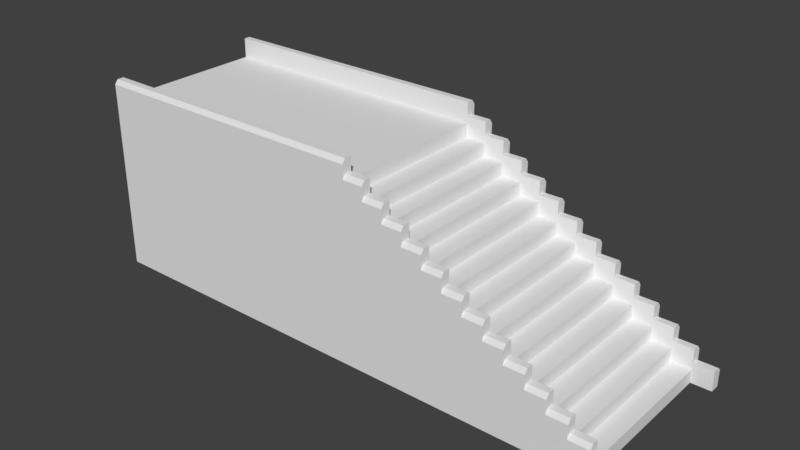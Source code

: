 # Source: Stairs.blend  (saved by Blender 2.79.0; exported with 4.5.12 LTS)
import bpy
from mathutils import Matrix  # noqa: F401  (used for matrix-valued properties, if any)

bpy.ops.wm.read_factory_settings(use_empty=True)
scene = bpy.context.scene
scene.name = 'Scene'

# ---- collections
col_collection_2 = bpy.data.collections.new('Collection 2'); scene.collection.children.link(col_collection_2)

# ---- world
world_world = bpy.data.worlds.new('World'); scene.world = world_world
world_world.color = (0.05088, 0.05088, 0.05088)
world_world.use_sun_shadow = False
world_world.sun_shadow_jitter_overblur = 0.0
world_world.cycles.sampling_method = 'MANUAL'

# ---- meshes
me_cube_002 = bpy.data.meshes.new('Cube.002')
me_cube_002.from_pydata([(0.08701, -1.0, -1.0), (0.08701, -1.0, 1.0), (0.08701, 1.0, -1.0), (0.08701, 1.0, 1.0), (-0.174, 1.0, -1.0), (-0.174, -1.0, -1.0), (-0.174, -1.0, 1.0), (-0.174, 1.0, 1.0), (-0.435, 1.0, -1.0), (-0.435, -1.0, -1.0), (-1.479, 1.129, 9.0), (-0.6961, 1.0, -1.0), (-0.6961, -1.0, -1.0), (-2.784, 1.129, 7.0), (-0.9571, 1.0, -1.0), (-0.9571, -1.0, -1.0), (-1.218, 1.129, 9.0), (-1.218, 1.0, -1.0), (-1.218, -1.0, -1.0), (-2.523, 1.129, 7.0), (-1.479, 1.0, -1.0), (-1.479, -1.0, -1.0), (-2.262, 1.129, 9.0), (-1.74, 1.0, -1.0), (-1.74, -1.0, -1.0), (-1.74, 1.129, 7.0), (-2.001, 1.0, -1.0), (-2.001, -1.0, -1.0), (-2.001, 1.129, 9.0), (-2.262, 1.0, -1.0), (-2.262, -1.0, -1.0), (-1.479, 1.129, 7.0), (-2.523, 1.0, -1.0), (-2.523, -1.0, -1.0), (-1.218, 1.129, 7.0), (-2.784, 1.0, -1.0), (-2.784, -1.0, -1.0), (-2.784, 1.129, 5.0), (-3.045, 1.0, -1.0), (-3.045, -1.0, -1.0), (-2.523, 1.129, 5.0), (-3.306, 1.0, -1.0), (-3.306, -1.0, -1.0), (-0.174, -1.0, 3.0), (-0.174, 1.0, 3.0), (-0.435, -1.0, 3.0), (-0.435, 1.0, 3.0), (-0.9571, 1.129, 7.0), (-0.6961, 1.129, 7.0), (-2.262, 1.129, 7.0), (-2.262, 1.129, 5.0), (-2.001, 1.129, 7.0), (-1.479, 1.129, 5.0), (-1.218, 1.129, 5.0), (-0.9571, 1.129, 5.0), (-0.6961, 1.129, 5.0), (-2.784, 1.129, 3.0), (-0.435, -1.0, 5.0), (-0.435, 1.0, 5.0), (-0.6961, -1.0, 5.0), (-0.6961, 1.0, 5.0), (-0.435, 1.129, 5.0), (-2.523, 1.129, 3.0), (-2.001, 1.129, 5.0), (-2.262, 1.129, 3.0), (-1.74, 1.129, 5.0), (-2.001, 1.129, 3.0), (-3.306, 1.129, 5.0), (-1.74, 1.129, 3.0), (-3.045, 1.129, 5.0), (-0.6961, -1.0, 7.0), (-0.6961, 1.0, 7.0), (-0.9571, -1.0, 7.0), (-0.9571, 1.0, 7.0), (-1.479, 1.129, 3.0), (-1.218, 1.129, 3.0), (-3.306, 1.129, -1.0), (-3.045, 1.129, -1.0), (-3.306, 1.129, 3.0), (-3.306, 1.129, 1.0), (-2.784, 1.129, -1.0), (-2.784, 1.129, 1.0), (-0.9571, -1.0, 9.0), (-0.9571, 1.0, 9.0), (-1.218, -1.0, 9.0), (-1.218, 1.0, 9.0), (-3.045, 1.129, 1.0), (-3.045, 1.129, 3.0), (-2.523, 1.129, -1.0), (-2.523, 1.129, 1.0), (-0.9571, 1.129, 3.0), (-2.262, 1.129, -1.0), (-2.262, 1.129, 1.0), (-1.218, -1.0, 11.0), (-1.218, 1.0, 11.0), (-1.479, -1.0, 11.0), (-1.479, 1.0, 11.0), (-0.6961, 1.129, 3.0), (-2.001, 1.129, -1.0), (-2.001, 1.129, 1.0), (-0.435, 1.129, 3.0), (-1.74, 1.129, -1.0), (-1.74, 1.129, 1.0), (-1.479, -1.0, 13.0), (-1.479, 1.0, 13.0), (-1.74, -1.0, 13.0), (-1.74, 1.0, 13.0), (-0.174, 1.129, 3.0), (-1.479, 1.129, -1.0), (-1.479, 1.129, 1.0), (-1.218, 1.129, -1.0), (-1.218, 1.129, 1.0), (-1.74, -1.0, 15.0), (-1.74, 1.0, 15.0), (-2.001, -1.0, 15.0), (-2.001, 1.0, 15.0), (-0.9571, 1.129, -1.0), (-0.9571, 1.129, 1.0), (-0.6961, 1.129, -1.0), (-0.6961, 1.129, 1.0), (-2.001, -1.0, 17.0), (-2.001, 1.0, 17.0), (-2.262, -1.0, 17.0), (-2.262, 1.0, 17.0), (-0.435, 1.129, -1.0), (-0.435, 1.129, 1.0), (-0.174, 1.129, -1.0), (-2.262, -1.0, 19.0), (-2.262, 1.0, 19.0), (-2.523, -1.0, 19.0), (-2.523, 1.0, 19.0), (-0.174, 1.129, 1.0), (0.08701, 1.129, -1.0), (-2.523, -1.0, 21.0), (-2.523, 1.0, 21.0), (-2.784, -1.0, 21.0), (-2.784, 1.0, 21.0), (0.08701, 1.129, 1.0), (-2.784, -1.0, 23.0), (-2.784, 1.0, 23.0), (-3.045, -1.0, 23.0), (-3.045, 1.0, 23.0), (-3.045, -1.0, 25.0), (-3.045, 1.0, 25.0), (-3.306, -1.0, 25.0), (-3.306, 1.0, 25.0), (0.08701, -1.086, 1.0), (0.08701, -1.086, -1.0), (-0.174, -1.086, -1.0), (-0.174, -1.086, 1.0), (-0.435, -1.086, -1.0), (-0.9571, -1.086, 12.0), (-0.435, 1.086, 6.0), (-0.435, 1.086, 8.0), (-0.6961, -1.086, -1.0), (-1.74, 1.0, 18.0), (-1.74, 1.086, 18.0), (-3.045, -1.0, 26.0), (-0.9571, -1.086, -1.0), (-3.045, -1.086, 26.0), (-1.218, -1.086, -1.0), (-1.479, -1.086, -1.0), (-3.045, 1.086, 26.0), (-3.045, 1.0, 26.0), (-2.262, 1.086, 22.0), (-1.74, -1.086, -1.0), (-2.262, 1.0, 22.0), (-2.001, -1.086, -1.0), (-1.479, -1.0, 16.0), (-2.262, -1.086, -1.0), (-1.74, -1.0, 16.0), (-2.523, -1.086, -1.0), (-1.74, 1.0, 16.0), (-2.784, -1.086, -1.0), (-1.479, 1.0, 16.0), (-3.045, -1.086, -1.0), (-3.306, -1.086, -1.0), (-0.174, -1.086, 3.0), (-0.435, -1.086, 3.0), (-2.523, 1.0, 22.0), (-2.523, 1.086, 22.0), (-2.523, -1.086, 22.0), (-2.523, -1.0, 22.0), (-0.6961, -1.086, 5.0), (-0.435, -1.086, 5.0), (-2.262, 1.0, 20.0), (-2.262, 1.086, 20.0), (-0.9571, 1.086, 10.0), (-2.262, -1.0, 22.0), (-2.262, -1.086, 22.0), (-1.479, -1.086, 14.0), (-0.9571, -1.086, 7.0), (-0.9571, 1.086, 12.0), (-0.6961, -1.086, 7.0), (-2.262, -1.086, 20.0), (-2.262, -1.0, 20.0), (0.08701, 1.086, 4.0), (-0.9571, -1.086, 10.0), (0.08701, -1.086, 4.0), (-2.784, -1.0, 26.0), (-2.784, -1.086, 26.0), (-1.218, -1.086, 14.0), (-1.479, 1.0, 14.0), (-1.218, 1.0, 14.0), (-1.479, -1.0, 14.0), (-1.218, -1.0, 14.0), (-1.218, -1.0, 12.0), (-0.9571, -1.0, 12.0), (-0.9571, -1.086, 9.0), (-1.218, -1.086, 9.0), (-0.9571, 1.0, 12.0), (-1.218, 1.0, 12.0), (-0.6961, -1.0, 10.0), (-0.9571, -1.0, 10.0), (-0.9571, 1.0, 10.0), (-0.6961, 1.0, 10.0), (-1.479, -1.086, 11.0), (-1.218, -1.086, 11.0), (-0.6961, -1.0, 8.0), (-0.435, -1.0, 8.0), (-0.435, 1.0, 8.0), (-1.74, -1.086, 13.0), (-1.479, -1.086, 13.0), (-0.6961, 1.0, 8.0), (-0.435, -1.0, 6.0), (-0.174, -1.0, 6.0), (-1.74, -1.086, 15.0), (-2.001, -1.086, 15.0), (-0.174, 1.0, 6.0), (-0.435, 1.0, 6.0), (-2.262, -1.086, 17.0), (-2.001, -1.086, 17.0), (-0.174, -1.0, 4.0), (0.08701, -1.0, 4.0), (-2.523, -1.086, 19.0), (-2.262, -1.086, 19.0), (-0.174, 1.0, 4.0), (-2.523, -1.086, 21.0), (-2.784, -1.086, 21.0), (0.08701, 1.0, 4.0), (-3.045, -1.086, 23.0), (-2.784, -1.086, 23.0), (-3.045, -1.086, 25.0), (0.08701, 1.086, 1.0), (0.08701, 1.086, -1.0), (-0.174, 1.086, 1.0), (-0.174, 1.086, -1.0), (-2.523, -1.129, 9.0), (-0.435, 1.086, -1.0), (-2.784, -1.129, 9.0), (-0.6961, 1.086, -1.0), (-1.74, -1.129, 7.0), (-0.9571, 1.086, -1.0), (-1.479, -1.129, 7.0), (-1.218, 1.086, -1.0), (-2.001, -1.129, 9.0), (-1.479, 1.086, -1.0), (-0.174, 1.086, 3.0), (-1.218, -1.129, 7.0), (-1.74, 1.086, -1.0), (-0.435, 1.086, 3.0), (-2.262, -1.129, 7.0), (-2.001, 1.086, -1.0), (-2.262, -1.129, 9.0), (-3.306, -1.129, 5.0), (-2.262, 1.086, -1.0), (-3.045, -1.129, 5.0), (-2.523, -1.129, 7.0), (-2.523, 1.086, -1.0), (-2.784, -1.129, 5.0), (-2.784, -1.129, 7.0), (-2.523, -1.129, 5.0), (-2.784, 1.086, -1.0), (-3.045, 1.086, -1.0), (-3.306, 1.086, -1.0), (-2.262, -1.129, 5.0), (-1.479, -1.129, 5.0), (-0.6961, -1.129, 7.0), (-1.218, -1.129, 5.0), (-0.9571, -1.129, 7.0), (-0.9571, -1.129, 5.0), (-2.001, -1.129, 7.0), (-2.784, -1.129, 3.0), (-2.523, -1.129, 3.0), (-0.435, 1.086, 5.0), (-2.262, -1.129, 3.0), (-0.6961, 1.086, 5.0), (-1.479, -1.129, 3.0), (-0.435, -1.129, 5.0), (-0.6961, -1.129, 5.0), (-1.74, -1.129, 5.0), (-1.74, -1.129, 3.0), (-2.001, -1.129, 3.0), (-0.6961, 1.086, 7.0), (-0.9571, 1.086, 7.0), (-2.001, -1.129, 5.0), (-0.435, -1.129, 3.0), (-0.174, -1.129, 3.0), (-3.306, -1.129, -1.0), (-3.045, -1.129, -1.0), (-2.784, -1.129, 1.0), (-2.784, -1.129, -1.0), (-2.523, -1.129, 1.0), (-1.218, 1.086, 9.0), (-2.523, -1.129, -1.0), (-2.262, -1.129, 1.0), (-2.262, -1.129, -1.0), (-0.9571, 1.086, 9.0), (-2.001, -1.129, 1.0), (-2.001, -1.129, -1.0), (-1.74, -1.129, 1.0), (-1.74, -1.129, -1.0), (-3.045, -1.129, 3.0), (-3.045, -1.129, 1.0), (-1.218, 1.086, 11.0), (-1.479, 1.086, 11.0), (-1.479, -1.129, 1.0), (-1.479, -1.129, -1.0), (-3.306, -1.129, 1.0), (-3.306, -1.129, 3.0), (-1.218, -1.129, -1.0), (-0.6961, -1.129, 3.0), (-1.479, 1.086, 13.0), (-1.74, 1.086, 13.0), (-1.74, 1.086, 15.0), (-0.9571, -1.129, -1.0), (-2.001, 1.086, 15.0), (-0.9571, -1.129, 1.0), (-0.9571, -1.129, 3.0), (-0.6961, -1.129, 1.0), (-0.6961, -1.129, -1.0), (-1.218, -1.129, 3.0), (-1.218, -1.129, 1.0), (-2.001, 1.086, 17.0), (-2.262, 1.086, 17.0), (-0.435, -1.129, 1.0), (-2.523, 1.086, 19.0), (-0.435, -1.129, -1.0), (-0.174, -1.129, 1.0), (-0.174, -1.129, -1.0), (-2.262, 1.086, 19.0), (0.08701, -1.129, -1.0), (-2.784, 1.086, 21.0), (-2.523, 1.086, 21.0), (-2.784, 1.086, 23.0), (0.08701, -1.129, 1.0), (-3.045, 1.086, 23.0), (-3.045, 1.086, 25.0), (-3.045, 1.129, 7.0), (-3.306, 1.129, 7.0), (-0.9571, 1.129, 9.0), (-2.262, 1.129, 11.0), (-1.74, 1.129, 9.0), (-2.523, 1.129, 9.0), (-2.523, 1.129, 11.0), (-2.784, 1.129, 9.0), (-3.045, 1.129, 9.0), (-3.306, 1.129, 9.0), (-1.218, 1.129, 11.0), (-1.479, 1.129, 11.0), (-2.262, 1.129, 13.0), (-1.74, 1.129, 11.0), (-2.523, 1.129, 13.0), (-2.001, 1.129, 11.0), (-2.784, 1.129, 11.0), (-3.045, 1.129, 11.0), (-3.306, 1.129, 11.0), (-1.479, 1.129, 13.0), (-1.74, 1.129, 13.0), (-1.74, 1.129, 15.0), (-2.001, 1.129, 13.0), (-2.001, 1.129, 15.0), (-2.262, 1.129, 15.0), (-2.784, 1.129, 13.0), (-3.045, 1.129, 13.0), (-3.306, 1.129, 13.0), (-3.306, 1.129, 17.0), (-3.306, 1.129, 15.0), (-2.523, 1.129, 15.0), (-2.784, 1.129, 15.0), (-3.045, 1.129, 15.0), (-2.001, 1.129, 17.0), (-2.262, 1.129, 17.0), (-2.523, 1.129, 17.0), (-2.523, 1.129, 19.0), (-2.784, 1.129, 17.0), (-2.784, 1.129, 19.0), (-3.045, 1.129, 17.0), (-2.262, 1.129, 19.0), (-3.306, 1.129, 21.0), (-3.306, 1.129, 19.0), (-3.045, 1.129, 19.0), (-2.784, 1.129, 21.0), (-2.523, 1.129, 21.0), (-2.784, 1.129, 23.0), (-3.045, 1.129, 21.0), (-3.045, 1.129, 23.0), (-3.306, 1.129, 23.0), (-3.306, 1.129, 25.0), (-3.045, 1.129, 25.0), (-3.045, -1.129, 7.0), (-3.306, -1.129, 7.0), (-0.9571, -1.129, 9.0), (-1.218, -1.129, 9.0), (-3.306, -1.129, 9.0), (-3.306, -1.129, 11.0), (-1.479, -1.129, 9.0), (-1.74, -1.129, 9.0), (-3.045, -1.129, 11.0), (-3.045, -1.129, 9.0), (-2.784, -1.129, 11.0), (-1.74, -1.129, 11.0), (-1.479, -1.129, 11.0), (-1.218, -1.129, 11.0), (-2.001, -1.129, 11.0), (-3.045, -1.129, 13.0), (-2.262, -1.129, 11.0), (-2.784, -1.129, 13.0), (-2.523, -1.129, 11.0), (-1.74, -1.129, 13.0), (-1.479, -1.129, 13.0), (-2.001, -1.129, 13.0), (-2.262, -1.129, 13.0), (-2.523, -1.129, 13.0), (-2.784, -1.129, 15.0), (-2.523, -1.129, 15.0), (-3.306, -1.129, 13.0), (-1.74, -1.129, 15.0), (-2.001, -1.129, 15.0), (-2.262, -1.129, 15.0), (-3.306, -1.129, 15.0), (-3.306, -1.129, 17.0), (-2.523, -1.129, 17.0), (-2.262, -1.129, 17.0), (-3.045, -1.129, 15.0), (-2.001, -1.129, 17.0), (-3.045, -1.129, 17.0), (-3.045, -1.129, 19.0), (-2.784, -1.129, 17.0), (-2.523, -1.129, 19.0), (-2.262, -1.129, 19.0), (-2.784, -1.129, 19.0), (-3.306, -1.129, 19.0), (-3.306, -1.129, 21.0), (-2.523, -1.129, 21.0), (-2.784, -1.129, 21.0), (-3.045, -1.129, 21.0), (-3.045, -1.129, 23.0), (-2.784, -1.129, 23.0), (-3.306, -1.129, 23.0), (-3.045, -1.129, 25.0), (-3.306, -1.129, 25.0), (-1.218, -1.086, 12.0), (-3.045, -1.086, 28.0), (-3.045, -1.0, 28.0), (-0.6961, 1.086, 10.0), (-0.6961, 1.086, 8.0), (-3.306, -1.0, 28.0), (-3.306, -1.086, 28.0), (-2.784, 1.086, 26.0), (-2.784, 1.0, 26.0), (-2.001, 1.0, 18.0), (-1.74, -1.0, 18.0), (-2.001, -1.0, 18.0), (-3.306, 1.086, 28.0), (-3.306, 1.0, 28.0), (-0.174, -1.086, 4.0), (-3.045, 1.0, 28.0), (-3.045, 1.086, 28.0), (-0.174, -1.086, 6.0), (-1.479, 1.086, 14.0), (-1.479, -1.086, 16.0), (-2.001, 1.086, 20.0), (-2.001, 1.0, 20.0), (-0.435, -1.086, 6.0), (-2.001, 1.086, 18.0), (-0.435, -1.086, 8.0), (-2.523, -1.086, 24.0), (-2.523, -1.0, 24.0), (-1.74, 1.086, 16.0), (-1.479, 1.086, 16.0), (-2.784, -1.0, 24.0), (-2.784, -1.086, 24.0), (-2.001, -1.0, 20.0), (-2.784, 1.086, 24.0), (-2.784, 1.0, 24.0), (-2.523, 1.0, 24.0), (-2.523, 1.086, 24.0), (-1.218, 1.086, 14.0), (-1.218, 1.086, 12.0), (-0.6961, -1.086, 8.0), (-0.6961, -1.086, 10.0), (-0.174, 1.086, 6.0), (-0.174, 1.086, 4.0), (-1.74, -1.086, 16.0), (-1.74, -1.086, 18.0), (-2.001, -1.086, 18.0), (-2.001, -1.086, 20.0), (-0.174, 1.086, 4.0), (-0.174, 1.129, 3.349), (0.08701, 1.129, 3.349), (0.08701, 1.086, 4.0), (-0.174, 1.129, 5.349), (-0.174, 1.086, 6.0), (-0.435, 1.086, 6.0), (-0.435, 1.129, 5.349), (-0.435, 1.129, 7.349), (-0.435, 1.086, 8.0), (-0.6961, 1.086, 8.0), (-0.6961, 1.129, 7.349), (-0.9571, 1.086, 10.0), (-0.9571, 1.129, 9.349), (-0.6961, 1.129, 9.349), (-0.6961, 1.086, 10.0), (-2.523, -1.086, 24.0), (-2.523, -1.129, 23.35), (-1.479, -1.129, 13.35), (-1.479, -1.086, 14.0), (-0.174, -1.129, 3.349), (-0.174, -1.086, 4.0), (-2.262, -1.086, 22.0), (-2.262, -1.129, 21.35), (-2.523, -1.129, 21.35), (-2.523, -1.086, 22.0), (-0.9571, -1.086, 12.0), (-0.9571, -1.129, 11.35), (0.08701, -1.086, 4.0), (0.08701, -1.129, 3.349), (-2.001, -1.129, 17.35), (-2.001, -1.086, 18.0), (-3.045, -1.086, 28.0), (-3.045, -1.129, 27.35), (-3.306, -1.129, 27.35), (-3.306, -1.086, 28.0), (-0.174, -1.086, 6.0), (-0.174, -1.129, 5.349), (-0.435, -1.129, 5.349), (-0.435, -1.086, 6.0), (-2.001, -1.086, 20.0), (-2.001, -1.129, 19.35), (-2.262, -1.129, 19.35), (-2.262, -1.086, 20.0), (-2.784, -1.129, 23.35), (-2.784, -1.086, 24.0), (-1.479, -1.086, 16.0), (-1.479, -1.129, 15.35), (-1.218, -1.129, 11.35), (-1.218, -1.086, 12.0), (-1.218, -1.086, 14.0), (-1.218, -1.129, 13.35), (-2.784, -1.086, 26.0), (-2.784, -1.129, 25.35), (-3.045, -1.129, 25.35), (-3.045, -1.086, 26.0), (-0.435, -1.086, 8.0), (-0.435, -1.129, 7.349), (-0.6961, -1.129, 7.349), (-0.6961, -1.086, 8.0), (-0.6961, -1.086, 10.0), (-0.6961, -1.129, 9.349), (-0.9571, -1.129, 9.349), (-0.9571, -1.086, 10.0), (-1.74, -1.129, 15.35), (-1.74, -1.086, 16.0), (-1.74, -1.086, 18.0), (-1.74, -1.129, 17.35), (-2.784, 1.086, 24.0), (-2.784, 1.129, 23.35), (-1.218, 1.086, 12.0), (-1.218, 1.129, 11.35), (-2.262, 1.129, 21.35), (-2.262, 1.086, 22.0), (-2.001, 1.086, 18.0), (-2.001, 1.129, 17.35), (-1.479, 1.086, 14.0), (-1.479, 1.129, 13.35), (-1.218, 1.129, 13.35), (-1.218, 1.086, 14.0), (-0.9571, 1.129, 11.35), (-0.9571, 1.086, 12.0), (-3.306, 1.086, 28.0), (-3.306, 1.129, 27.35), (-3.045, 1.129, 27.35), (-3.045, 1.086, 28.0), (-3.045, 1.086, 26.0), (-3.045, 1.129, 25.35), (-2.784, 1.129, 25.35), (-2.784, 1.086, 26.0), (-1.74, 1.129, 17.35), (-1.74, 1.086, 18.0), (-2.262, 1.086, 20.0), (-2.262, 1.129, 19.35), (-2.001, 1.129, 19.35), (-2.001, 1.086, 20.0), (-2.523, 1.129, 23.35), (-2.523, 1.086, 24.0), (-2.523, 1.086, 22.0), (-2.523, 1.129, 21.35), (-1.74, 1.086, 16.0), (-1.74, 1.129, 15.35), (-1.479, 1.129, 15.35), (-1.479, 1.086, 16.0), (0.348, 1.0, 1.0), (0.348, 1.0, -1.0), (0.348, -1.0, 1.0), (0.348, -1.0, -1.0), (0.348, 1.129, 1.0), (0.348, 1.129, -1.0), (0.348, -1.086, 1.0), (0.348, 1.086, 1.0), (0.348, 1.086, -1.0), (0.348, -1.086, -1.0), (0.348, -1.129, -1.0), (0.348, -1.129, 1.0), (0.08701, -1.0, 2.0), (0.08701, -1.086, 2.0), (0.08701, 1.086, 2.0), (0.08701, 1.0, 2.0), (0.348, 1.0, 2.0), (0.348, -1.0, 2.0), (0.348, -1.086, 2.0), (0.348, 1.086, 2.0), (0.08701, -1.129, 1.593), (0.08701, -1.086, 2.0), (0.08701, 1.086, 2.0), (0.08701, 1.129, 1.593), (0.348, -1.086, 2.0), (0.348, -1.129, 1.593), (0.348, 1.129, 1.593), (0.348, 1.086, 2.0), (-6.799, -1.0, 3.0), (-6.799, -1.0, 1.0), (-6.799, 1.0, 1.0), (-6.799, 1.0, 3.0), (-6.799, 1.0, -1.0), (-6.799, -1.0, -1.0), (-6.799, 1.0, 5.0), (-6.799, 1.129, 3.0), (-6.799, 1.129, 5.0), (-6.799, 1.129, 1.0), (-6.799, 1.129, -1.0), (-6.799, -1.0, 5.0), (-6.799, -1.0, 7.0), (-6.799, 1.0, 7.0), (-6.799, -1.0, 9.0), (-6.799, -1.0, 11.0), (-6.799, 1.0, 9.0), (-6.799, 1.086, 7.0), (-6.799, 1.086, 9.0), (-6.799, -1.086, 17.0), (-6.799, -1.0, 17.0), (-6.799, -1.0, 19.0), (-6.799, -1.086, 19.0), (-6.799, 1.0, 11.0), (-6.799, -1.086, -1.0), (-6.799, 1.086, -1.0), (-6.799, 1.0, 15.0), (-6.799, 1.086, 15.0), (-6.799, -1.086, 11.0), (-6.799, -1.086, 9.0), (-6.799, -1.086, 15.0), (-6.799, -1.0, 15.0), (-6.799, -1.0, 13.0), (-6.799, -1.086, 13.0), (-6.799, 1.0, 13.0), (-6.799, -1.0, 25.0), (-6.799, -1.086, 25.0), (-6.799, 1.0, 17.0), (-6.799, 1.086, 25.0), (-6.799, 1.0, 25.0), (-6.799, -1.086, 23.0), (-6.799, -1.0, 23.0), (-6.799, 1.086, 1.0), (-6.799, -1.0, 21.0), (-6.799, -1.086, 21.0), (-6.799, -1.086, 7.0), (-6.799, 1.086, 3.0), (-6.799, 1.086, 5.0), (-6.799, 1.0, 21.0), (-6.799, 1.0, 19.0), (-6.799, -1.086, 1.0), (-6.799, 1.086, 17.0), (-6.799, -1.086, 5.0), (-6.799, 1.086, 19.0), (-6.799, -1.086, 3.0), (-6.799, 1.086, 21.0), (-6.799, 1.0, 23.0), (-6.799, 1.086, 23.0), (-6.799, 1.086, 11.0), (-6.799, 1.086, 13.0), (-6.799, 1.086, 28.0), (-6.799, 1.0, 28.0), (-6.799, -1.0, 28.0), (-6.799, -1.086, 28.0), (-6.799, -1.129, 17.0), (-6.799, -1.129, 5.0), (-6.799, -1.129, 19.0), (-6.799, -1.129, 11.0), (-6.799, -1.129, 9.0), (-6.799, -1.129, 7.0), (-6.799, -1.129, 25.0), (-6.799, -1.129, 23.0), (-6.799, -1.129, 21.0), (-6.799, -1.129, 15.0), (-6.799, -1.129, 13.0), (-6.799, -1.129, 3.0), (-6.799, -1.129, 1.0), (-6.799, -1.129, -1.0), (-6.799, 1.129, 17.0), (-6.799, 1.129, 19.0), (-6.799, 1.129, 11.0), (-6.799, 1.129, 7.0), (-6.799, 1.129, 9.0), (-6.799, 1.129, 25.0), (-6.799, 1.129, 21.0), (-6.799, 1.129, 23.0), (-6.799, 1.129, 13.0), (-6.799, 1.129, 15.0), (-6.799, 1.129, 27.35), (-6.799, 1.086, 28.0), (-6.799, -1.086, 28.0), (-6.799, -1.129, 27.35)], [], [(2, 3, 1, 0), (4, 5, 9, 8), (56, 87, 69, 37), (3, 7, 6, 1), (0, 5, 4, 2), (74, 68, 65, 52), (66, 64, 50, 63), (55, 54, 47, 48), (8, 9, 12, 11), (63, 50, 49, 51), (11, 12, 15, 14), (52, 65, 25, 31), (37, 69, 348, 13), (14, 15, 18, 17), (17, 18, 21, 20), (54, 53, 34, 47), (89, 81, 56, 62), (20, 21, 24, 23), (81, 86, 87, 56), (23, 24, 27, 26), (92, 89, 62, 64), (26, 27, 30, 29), (102, 99, 66, 68), (111, 109, 74, 75), (29, 30, 33, 32), (99, 92, 64, 66), (100, 97, 55, 61), (68, 66, 63, 65), (32, 33, 36, 35), (38, 39, 42, 41), (35, 36, 39, 38), (87, 78, 67, 69), (62, 56, 37, 40), (75, 74, 52, 53), (43, 44, 46, 45), (97, 90, 54, 55), (86, 79, 78, 87), (86, 77, 76, 79), (81, 80, 77, 86), (119, 117, 90, 97), (125, 119, 97, 100), (92, 91, 88, 89), (89, 88, 80, 81), (99, 98, 91, 92), (131, 125, 100, 107), (6, 7, 44, 43), (109, 108, 101, 102), (102, 101, 98, 99), (111, 110, 108, 109), (57, 58, 60, 59), (117, 111, 75, 90), (119, 118, 116, 117), (117, 116, 110, 111), (109, 102, 68, 74), (131, 126, 124, 125), (45, 46, 58, 57), (125, 124, 118, 119), (132, 126, 131, 137), (17, 20, 256, 254), (16, 303, 489, 568, 569), (141, 139, 460, 163), (122, 127, 235, 230), (70, 71, 73, 72), (55, 286, 456, 508, 509), (135, 138, 241, 238), (84, 93, 217, 209), (343, 393, 594, 595, 487), (2, 4, 246, 244), (128, 123, 334, 340), (15, 12, 154, 158), (73, 71, 215, 214), (29, 32, 268, 265), (59, 60, 71, 70), (96, 94, 203, 202), (178, 296, 536, 537, 474), (277, 193, 491, 558, 559), (93, 95, 204, 205), (216, 412, 516, 517, 190), (58, 284, 153, 220), (82, 83, 85, 84), (24, 21, 161, 165), (333, 381, 592, 593, 472), (14, 17, 254, 252), (33, 30, 169, 171), (608, 604, 619, 620), (72, 82, 208, 191), (134, 130, 336, 343), (134, 343, 487, 486), (12, 9, 150, 154), (26, 29, 265, 262), (2, 244, 610, 603), (83, 73, 294, 307), (72, 73, 83, 82), (38, 41, 274, 273), (93, 94, 96, 95), (11, 14, 252, 250), (42, 39, 175, 176), (129, 133, 237, 234), (314, 358, 576, 577, 488), (21, 18, 160, 161), (95, 103, 222, 216), (186, 472, 593, 590), (342, 136, 485, 484), (183, 289, 556, 557, 490), (324, 369, 588, 589, 156), (84, 85, 94, 93), (103, 104, 106, 105), (476, 490, 557, 554), (30, 27, 167, 169), (105, 106, 113, 112), (143, 141, 346, 347), (95, 96, 104, 103), (140, 142, 242, 240), (23, 26, 262, 259), (39, 36, 173, 175), (35, 38, 273, 272), (113, 106, 323, 324), (58, 46, 260, 284), (112, 113, 115, 114), (71, 60, 286, 293), (113, 324, 156, 155), (344, 394, 586, 587, 459), (8, 11, 250, 248), (6, 43, 177, 149), (139, 136, 342, 344), (440, 235, 189, 520, 521), (18, 15, 158, 160), (43, 45, 224, 225), (104, 96, 315, 322), (120, 121, 123, 122), (45, 57, 184, 178), (121, 115, 326, 333), (9, 5, 148, 150), (240, 447, 552, 553, 159), (20, 23, 259, 256), (230, 433, 540, 541, 194), (114, 115, 121, 120), (46, 44, 228, 229), (27, 24, 165, 167), (144, 145, 669, 665), (127, 128, 130, 129), (264, 401, 699, 695), (4, 8, 248, 246), (67, 78, 637, 638), (59, 70, 193, 183), (36, 33, 171, 173), (430, 431, 694, 703), (94, 85, 303, 314), (443, 449, 701, 702), (122, 123, 128, 127), (44, 7, 245, 257), (133, 134, 136, 135), (135, 136, 139, 138), (32, 35, 272, 268), (105, 112, 226, 221), (389, 390, 709, 714), (431, 442, 696, 694), (129, 130, 134, 133), (138, 139, 141, 140), (451, 532, 721, 700), (274, 41, 634, 655), (5, 0, 147, 148), (377, 375, 716, 717), (79, 76, 640, 639), (142, 143, 145, 144), (140, 141, 143, 142), (114, 120, 231, 227), (41, 42, 635, 634), (279, 277, 559, 560), (289, 288, 555, 556), (447, 448, 551, 552), (209, 403, 546, 547, 452), (433, 435, 539, 540), (296, 297, 535, 536), (451, 450, 531, 532), (439, 440, 521, 522), (338, 345, 527, 518), (412, 413, 549, 516), (428, 427, 565, 528), (403, 402, 525, 546), (445, 444, 515, 542), (485, 486, 487, 484), (478, 481, 482, 477), (172, 174, 480, 479), (168, 170, 494, 471), (465, 467, 468, 464), (454, 457, 458, 453), (207, 206, 452, 151), (188, 182, 181, 189), (179, 166, 164, 180), (461, 155, 156, 475), (462, 463, 496, 495), (185, 473, 472, 186), (483, 195, 194, 497), (212, 213, 197, 491), (229, 228, 492, 152), (163, 460, 459, 162), (199, 157, 159, 200), (219, 218, 490, 476), (205, 204, 190, 201), (236, 239, 196, 493), (225, 224, 474, 469), (202, 203, 488, 470), (223, 220, 153, 456), (211, 210, 192, 489), (233, 232, 466, 198), (214, 215, 455, 187), (234, 237, 444, 439), (173, 171, 304, 301), (216, 222, 420, 412), (154, 150, 337, 330), (120, 122, 195, 483), (149, 177, 297, 338), (230, 235, 440, 433), (533, 458, 693, 720), (171, 169, 306, 304), (243, 137, 500, 501, 196), (426, 430, 703, 704), (580, 581, 718, 719), (458, 457, 692, 693), (298, 318, 706, 707), (150, 148, 339, 337), (169, 167, 309, 306), (61, 55, 509, 506), (375, 366, 710, 716), (148, 147, 341, 339), (167, 165, 311, 309), (123, 121, 473, 185), (200, 159, 553, 550), (48, 47, 511, 512), (442, 443, 702, 696), (191, 208, 402, 279), (609, 606, 628, 629, 621), (165, 161, 317, 311), (178, 184, 288, 296), (318, 319, 705, 706), (227, 231, 435, 428), (357, 349, 711, 712), (161, 160, 320, 317), (240, 242, 450, 447), (183, 193, 277, 289), (413, 217, 201, 548, 549), (532, 533, 720, 721), (160, 158, 325, 320), (382, 334, 186, 590, 591), (140, 240, 159, 157), (238, 241, 448, 445), (137, 131, 499, 500), (319, 264, 695, 705), (209, 217, 413, 403), (405, 426, 704, 697), (176, 175, 299, 298), (346, 141, 163, 162), (100, 260, 152, 504, 505), (401, 404, 698, 699), (158, 154, 330, 325), (175, 173, 301, 299), (191, 279, 560, 561, 197), (221, 226, 427, 419), (312, 282, 269, 266), (291, 287, 276, 290), (285, 292, 295, 275), (328, 321, 289, 280), (269, 271, 267, 270), (280, 289, 277, 279), (275, 295, 281, 261), (290, 276, 253, 251), (266, 269, 270, 400), (300, 302, 283, 282), (313, 300, 282, 312), (302, 305, 285, 283), (308, 310, 291, 292), (305, 308, 292, 285), (310, 316, 287, 291), (321, 296, 288, 289), (292, 291, 290, 295), (319, 312, 266, 264), (287, 331, 278, 276), (282, 283, 271, 269), (299, 313, 318, 298), (301, 300, 313, 299), (304, 302, 300, 301), (306, 305, 302, 304), (309, 308, 305, 306), (318, 313, 312, 319), (311, 310, 308, 309), (327, 329, 321, 328), (317, 316, 310, 311), (316, 332, 331, 287), (329, 335, 296, 321), (325, 327, 332, 320), (320, 332, 316, 317), (330, 329, 327, 325), (335, 338, 297, 296), (337, 335, 329, 330), (332, 327, 328, 331), (339, 338, 335, 337), (345, 338, 339, 341), (314, 303, 16, 358), (252, 254, 110, 116), (128, 340, 164, 166), (366, 357, 712, 710), (250, 252, 116, 118), (344, 342, 392, 394), (268, 272, 80, 88), (471, 494, 563, 544), (465, 464, 690, 691), (42, 176, 654, 635), (135, 238, 482, 481), (248, 250, 118, 124), (265, 268, 88, 91), (340, 334, 382, 388), (398, 397, 715, 713), (464, 580, 719, 690), (284, 260, 100, 61), (133, 135, 481, 478), (246, 248, 124, 126), (322, 315, 359, 367), (262, 265, 91, 98), (349, 67, 638, 711), (244, 246, 126, 132), (419, 420, 545, 562), (104, 322, 480, 174), (76, 274, 655, 640), (333, 326, 371, 381), (293, 286, 55, 48), (3, 2, 603, 602), (78, 79, 639, 637), (136, 134, 486, 485), (259, 262, 98, 101), (390, 376, 708, 709), (347, 346, 396, 399), (145, 465, 691, 669), (307, 294, 47, 350), (256, 259, 101, 108), (103, 105, 170, 168), (456, 153, 507, 508), (581, 398, 713, 718), (257, 245, 131, 107), (257, 107, 502, 503, 492), (254, 256, 108, 110), (273, 274, 76, 77), (323, 106, 172, 479), (324, 323, 368, 369), (106, 104, 174, 172), (404, 405, 697, 698), (343, 336, 384, 393), (162, 459, 587, 584), (376, 377, 717, 708), (272, 273, 77, 80), (90, 75, 53, 54), (64, 62, 40, 50), (47, 34, 16, 350), (13, 348, 356, 355), (31, 25, 352, 10), (51, 49, 22, 28), (34, 31, 10, 16), (50, 40, 19, 49), (65, 63, 51, 25), (69, 67, 349, 348), (40, 37, 13, 19), (53, 52, 31, 34), (356, 357, 366, 365), (352, 28, 363, 361), (22, 353, 354, 351), (49, 19, 353, 22), (25, 51, 28, 352), (348, 349, 357, 356), (19, 13, 355, 353), (365, 366, 375, 374), (361, 363, 370, 368), (351, 354, 362, 360), (353, 355, 364, 354), (16, 10, 359, 358), (28, 22, 351, 363), (10, 352, 361, 359), (355, 356, 365, 364), (373, 374, 380, 379), (370, 360, 372, 371), (354, 364, 373, 362), (363, 351, 360, 370), (359, 361, 368, 367), (364, 365, 374, 373), (379, 380, 387, 385), (380, 377, 376, 387), (360, 362, 378, 372), (368, 370, 371, 369), (374, 375, 377, 380), (362, 373, 379, 378), (382, 383, 384, 388), (383, 385, 386, 384), (378, 379, 385, 383), (372, 378, 383, 382), (371, 372, 382, 381), (386, 391, 395, 392), (387, 376, 390, 391), (385, 387, 391, 386), (395, 389, 397, 396), (391, 390, 389, 395), (384, 386, 392, 393), (396, 397, 398, 399), (392, 395, 396, 394), (331, 328, 280, 278), (283, 285, 275, 271), (400, 270, 249, 409), (251, 253, 406, 407), (261, 281, 255, 263), (270, 267, 247, 249), (278, 280, 279, 258), (271, 275, 261, 267), (295, 290, 251, 281), (264, 266, 400, 401), (276, 278, 258, 253), (255, 407, 411, 414), (247, 263, 416, 418), (409, 249, 410, 408), (407, 406, 412, 411), (258, 279, 402, 403), (267, 261, 263, 247), (281, 251, 407, 255), (401, 400, 409, 404), (253, 258, 403, 406), (418, 416, 422, 423), (408, 410, 417, 415), (411, 412, 420, 419), (404, 409, 408, 405), (406, 403, 413, 412), (249, 247, 418, 410), (263, 255, 414, 416), (415, 417, 424, 434), (422, 421, 428, 429), (417, 423, 425, 424), (414, 411, 419, 421), (405, 408, 415, 426), (410, 418, 423, 417), (416, 414, 421, 422), (429, 428, 435, 433), (425, 429, 433, 432), (423, 422, 429, 425), (421, 419, 427, 428), (426, 415, 434, 430), (436, 438, 441, 437), (431, 436, 437, 442), (430, 434, 436, 431), (434, 424, 438, 436), (424, 425, 432, 438), (441, 439, 444, 445), (438, 432, 439, 441), (432, 433, 440, 439), (437, 441, 445, 446), (442, 437, 446, 443), (446, 445, 448, 447), (443, 446, 447, 449), (449, 447, 450, 451), (47, 294, 187, 510, 511), (393, 392, 567, 594), (350, 16, 569, 578), (369, 371, 573, 588), (388, 384, 597, 570), (131, 245, 493, 498, 499), (358, 359, 575, 576), (399, 398, 581, 582), (107, 100, 505, 502), (284, 61, 506, 507, 153), (394, 396, 585, 586), (381, 382, 591, 592), (367, 368, 599, 600), (70, 72, 213, 212), (260, 46, 229, 152), (138, 140, 157, 199), (489, 192, 579, 568), (187, 455, 513, 510), (149, 338, 518, 519, 466), (208, 82, 207, 151), (371, 326, 475, 572, 573), (234, 439, 522, 523, 181), (217, 93, 205, 201), (114, 227, 496, 463), (384, 336, 180, 596, 597), (84, 209, 452, 206), (241, 138, 199, 200), (242, 142, 454, 453), (146, 1, 233, 198), (94, 314, 488, 203), (71, 293, 455, 215), (303, 85, 211, 489), (368, 323, 479, 598, 599), (201, 190, 517, 548), (286, 60, 223, 456), (231, 120, 483, 497), (72, 191, 197, 213), (198, 466, 519, 526), (59, 183, 490, 218), (189, 181, 523, 520), (392, 342, 484, 566, 567), (180, 164, 571, 596), (491, 197, 561, 558), (479, 480, 601, 598), (449, 451, 700, 701), (402, 208, 151, 524, 525), (444, 237, 477, 514, 515), (221, 419, 562, 563, 494), (139, 344, 459, 460), (145, 143, 467, 465), (193, 70, 212, 491), (142, 144, 457, 454), (3, 243, 196, 239), (427, 226, 495, 564, 565), (122, 230, 194, 195), (322, 367, 600, 601, 480), (115, 113, 155, 461), (151, 452, 547, 524), (484, 487, 595, 566), (130, 128, 166, 179), (112, 114, 463, 462), (475, 156, 589, 572), (127, 129, 182, 188), (227, 428, 528, 529, 496), (396, 346, 162, 584, 585), (448, 241, 200, 550, 551), (477, 482, 543, 514), (420, 222, 471, 544, 545), (397, 389, 714, 715), (152, 492, 503, 504), (44, 257, 492, 228), (6, 149, 466, 232), (83, 307, 192, 210), (95, 216, 190, 204), (7, 3, 239, 236), (143, 347, 468, 467), (495, 496, 529, 564), (347, 399, 582, 583, 468), (470, 488, 577, 574), (245, 7, 236, 493), (177, 43, 225, 469), (176, 298, 707, 654), (307, 350, 578, 579, 192), (1, 6, 232, 233), (288, 184, 476, 554, 555), (235, 127, 188, 189), (315, 96, 202, 470), (453, 458, 533, 530), (60, 58, 220, 223), (294, 73, 214, 187), (297, 177, 469, 534, 535), (57, 59, 218, 219), (105, 221, 494, 170), (85, 83, 210, 211), (222, 103, 168, 471), (334, 123, 185, 186), (82, 84, 206, 207), (121, 333, 472, 473), (129, 234, 181, 182), (45, 178, 474, 224), (457, 144, 665, 692), (226, 112, 462, 495), (326, 115, 461, 475), (336, 130, 179, 180), (359, 315, 470, 574, 575), (450, 242, 453, 530, 531), (469, 474, 537, 534), (184, 57, 219, 476), (293, 48, 512, 513, 455), (340, 388, 570, 571, 164), (435, 231, 497, 538, 539), (497, 194, 541, 538), (345, 146, 198, 526, 527), (464, 468, 583, 580), (238, 445, 542, 543, 482), (237, 133, 478, 477), (500, 499, 498, 501), (504, 503, 502, 505), (508, 507, 506, 509), (512, 511, 510, 513), (560, 559, 558, 561), (554, 557, 556, 555), (534, 537, 536, 535), (526, 519, 518, 527), (568, 579, 578, 569), (576, 575, 574, 577), (600, 599, 598, 601), (572, 589, 588, 573), (592, 591, 590, 593), (570, 597, 596, 571), (566, 595, 594, 567), (586, 585, 584, 587), (580, 583, 582, 581), (524, 547, 546, 525), (548, 517, 516, 549), (562, 545, 544, 563), (564, 529, 528, 565), (540, 539, 538, 541), (522, 521, 520, 523), (514, 543, 542, 515), (552, 551, 550, 553), (530, 533, 532, 531), (493, 196, 501, 498), (605, 604, 608, 611), (602, 603, 610, 609), (611, 608, 613, 612), (609, 610, 607, 606), (243, 3, 617, 616), (604, 1, 614, 619), (244, 132, 607, 610), (345, 341, 612, 613), (147, 0, 605, 611), (132, 137, 606, 607), (341, 147, 611, 612), (0, 1, 604, 605), (345, 613, 627, 622), (606, 137, 625, 628), (614, 615, 620, 619), (616, 617, 618, 621), (137, 243, 616, 624, 625), (602, 609, 621, 618), (3, 602, 618, 617), (613, 608, 620, 626, 627), (615, 623, 626, 620), (624, 616, 621, 629), (1, 146, 615, 614), (628, 625, 624, 629), (622, 627, 626, 623), (146, 345, 622, 623, 615), (635, 631, 632, 634), (632, 631, 630, 633), (633, 630, 641, 636), (662, 645, 658, 663), (636, 641, 642, 643), (651, 650, 649, 652), (636, 643, 647, 677), (646, 653, 688, 648), (646, 644, 645, 653), (643, 646, 648, 647), (643, 642, 644, 646), (650, 661, 660, 649), (673, 651, 652, 674), (644, 642, 675, 659), (653, 645, 662, 664), (656, 667, 681, 657), (679, 678, 685, 683), (631, 635, 654, 680), (634, 632, 672, 655), (664, 656, 657, 689), (665, 671, 670, 666), (645, 644, 659, 658), (661, 662, 663, 660), (686, 669, 668, 687), (656, 661, 650, 667), (664, 662, 661, 656), (632, 633, 676, 672), (671, 673, 674, 670), (642, 641, 682, 675), (679, 651, 673, 678), (667, 650, 651, 679), (633, 636, 677, 676), (667, 679, 683, 681), (630, 631, 680, 684), (678, 686, 687, 685), (641, 630, 684, 682), (678, 673, 671, 686), (653, 664, 689, 688), (686, 671, 665, 669), (658, 659, 698, 697), (682, 684, 705, 695), (649, 660, 703, 694), (652, 649, 694, 696), (675, 682, 695, 699), (674, 652, 696, 702), (663, 658, 697, 704), (659, 675, 699, 698), (666, 670, 701, 700), (670, 674, 702, 701), (660, 663, 704, 703), (684, 680, 706, 705), (680, 654, 707, 706), (672, 676, 637, 639), (648, 688, 710, 712), (681, 683, 709, 708), (677, 647, 711, 638), (657, 681, 708, 717), (683, 685, 714, 709), (676, 677, 638, 637), (688, 689, 716, 710), (647, 648, 712, 711), (687, 668, 713, 715), (685, 687, 715, 714), (655, 672, 639, 640), (689, 657, 717, 716), (665, 666, 693, 692), (668, 669, 691, 690), (666, 700, 721, 720, 693), (713, 668, 690, 719, 718)])
me_cube_002.use_remesh_preserve_volume = False
me_cube_002.use_remesh_preserve_attributes = False
me_cube_002.use_mirror_vertex_groups = False
me_cube_002.update()

# ---- objects
ob_cube = bpy.data.objects.new('Cube', me_cube_002)

# ---- transforms, parenting, visibility, modifiers, constraints
ob_cube.location = (0.0, 0.0, 0.0)
ob_cube.scale = (11.49, 11.62, 1.0)
ob_cube.lineart.crease_threshold = 0.0

# ---- collection membership
col_collection_2.objects.link(ob_cube)

# ---- scene / render settings (as saved in the file)
scene.frame_start = 1; scene.frame_end = 250; scene.frame_set(1)
scene.render.engine = 'BLENDER_EEVEE_NEXT'
scene.render.resolution_percentage = 50
scene.render.dither_intensity = 0.0
scene.cycles.use_denoising = False
scene.cycles.samples = 128
scene.cycles.sampling_pattern = 'TABULATED_SOBOL'
scene.cycles.use_adaptive_sampling = False
scene.cycles.use_light_tree = False
scene.cycles.blur_glossy = 0.0
scene.cycles.sample_clamp_indirect = 0.0
scene.view_settings.view_transform = 'Standard'
bpy.context.view_layer.update()

# ---- added for rendering (the .blend has no active camera and no usable light): camera, sun
cam_auto = bpy.data.cameras.new('AutoCamera')
cam_auto.lens = 50.0
cam_auto.sensor_width = 36.0
cam_auto.clip_end = 1477.22
ob_auto_camera = bpy.data.objects.new('AutoCamera', cam_auto)
scene.collection.objects.link(ob_auto_camera)
ob_auto_camera.location = (47.1038, -101.007, 80.8381)
ob_auto_camera.rotation_euler = (1.09748, -7.21219e-08, 0.694738)
scene.camera = ob_auto_camera
light_auto_sun = bpy.data.lights.new('AutoSun', 'SUN')
light_auto_sun.energy = 3.0
light_auto_sun.angle = 0.0523599
ob_auto_sun = bpy.data.objects.new('AutoSun', light_auto_sun)
scene.collection.objects.link(ob_auto_sun)
ob_auto_sun.rotation_euler = (0.872665, 0.174533, 0.523599)
bpy.context.view_layer.update()
